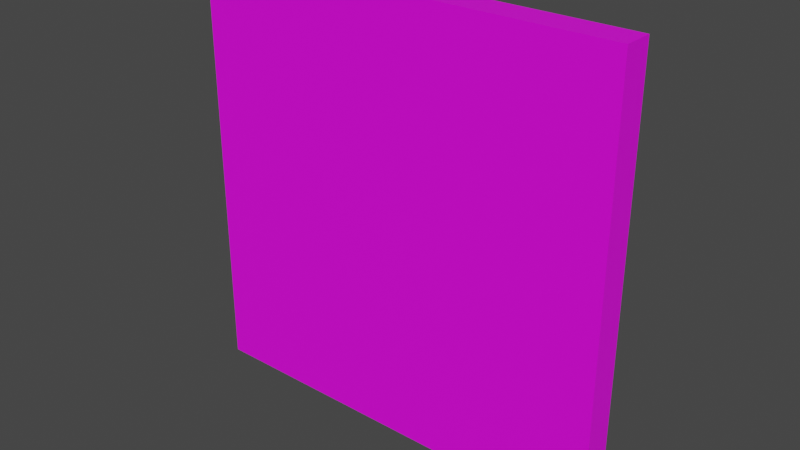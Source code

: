 # Source: Frame_Bird.blend  (saved by Blender 2.90.8; exported with 4.5.12 LTS)
import bpy
from mathutils import Matrix  # noqa: F401  (used for matrix-valued properties, if any)

bpy.ops.wm.read_factory_settings(use_empty=True)
scene = bpy.context.scene
scene.name = 'Scene'

# ---- collections
col_collection = bpy.data.collections.new('Collection'); scene.collection.children.link(col_collection)

# ---- images (referenced by path relative to the original .blend; pixels are not part of the script)
import os
ASSET_DIR = os.environ.get("B2B_ASSET_DIR", "")  # directory of the original .blend (textures are referenced by path, not embedded)
HERE = os.path.dirname(os.path.abspath(__file__))  # packed textures are extracted next to this script under _unpacked/

def load_image(name, relpath, width, height, colorspace="sRGB"):
    """Load a texture the original file referenced (path relative to the .blend, or extracted next to this script)."""
    p = next((c for c in (os.path.join(HERE, relpath), os.path.join(ASSET_DIR, relpath)) if relpath and os.path.exists(c)), "")
    if p:
        img = bpy.data.images.load(p, check_existing=True)
        img.name = name
    else:  # same state as the original file: an image datablock whose file is absent (Cycles renders it pink)
        img = bpy.data.images.new(name, width, height)
        img.source = "FILE"
        img.filepath = "//" + (relpath or name)
    img.colorspace_settings.name = colorspace
    return img
img_frame_bird_png = load_image('Frame_Bird.png', 'Frame_Bird.png', 1024, 1024, 'sRGB')

# ---- materials (node trees are filled in below, after node groups)
mat_frame_bird = bpy.data.materials.new('Frame_Bird')
mat_frame_bird.use_transparent_shadow = False

# ---- material node trees
mat_frame_bird.use_nodes = True; mat_frame_bird.node_tree.nodes.clear()
_N = mat_frame_bird.node_tree.nodes; _L = mat_frame_bird.node_tree.links
n0 = _N.new('ShaderNodeBsdfPrincipled'); n0.name = 'Principled BSDF'; n0.location = (10, 300)
n0.distribution = 'GGX'
n0.subsurface_method = 'BURLEY'
n0.inputs[3].default_value = 1.45
n0.inputs[27].default_value = (0.0, 0.0, 0.0, 1.0)
n0.inputs[28].default_value = 1.0
n1 = _N.new('ShaderNodeOutputMaterial'); n1.name = 'Material Output'; n1.location = (300, 300)
n2 = _N.new('ShaderNodeTexImage'); n2.name = 'Image Texture'; n2.location = (-280, 280)
n2.image = img_frame_bird_png
_L.new(n0.outputs[0], n1.inputs[0])
_L.new(n2.outputs[0], n0.inputs[0])
n1.is_active_output = True

# ---- world
world_world = bpy.data.worlds.new('World'); scene.world = world_world
world_world.use_nodes = True; world_world.node_tree.nodes.clear()
_N = world_world.node_tree.nodes; _L = world_world.node_tree.links
n0 = _N.new('ShaderNodeOutputWorld'); n0.name = 'World Output'; n0.location = (300, 300)
n1 = _N.new('ShaderNodeBackground'); n1.name = 'Background'; n1.location = (10, 300)
n1.inputs[0].default_value = (0.05088, 0.05088, 0.05088, 1.0)
_L.new(n1.outputs[0], n0.inputs[0])
n0.is_active_output = True
world_world.color = (0.05088, 0.05088, 0.05088)
world_world.use_sun_shadow = False
world_world.sun_shadow_jitter_overblur = 0.0

# ---- meshes
me_cube_001 = bpy.data.meshes.new('Cube.001')
me_cube_001.from_pydata([(-0.8142, -0.05697, -0.8142), (-0.8142, -0.05697, 0.8142), (-0.8142, 0.05697, -0.8142), (-0.8142, 0.05697, 0.8142), (0.8142, -0.05697, -0.8142), (0.8142, -0.05697, 0.8142), (0.8142, 0.05697, -0.8142), (0.8142, 0.05697, 0.8142)], [], [(0, 1, 3, 2), (2, 3, 7, 6), (6, 7, 5, 4), (4, 5, 1, 0), (2, 6, 4, 0), (7, 3, 1, 5)])
_uv = me_cube_001.uv_layers.new(name='UVMap')
_uv.uv.foreach_set('vector', [0.05051, 0.5, 0.05051, 0.75, 0.006073, 0.75, 0.006073, 0.5, 0.9366, 0.1631, 0.997, 0.1631, 0.997, 0.2236, 0.9366, 0.2236, 0.006073, 0.25, 0.006073, 1.323e-05, 0.05051, 1.323e-05, 0.05051, 0.25, 1.0, 0.0, 1.0, 1.0, 2.98e-08, 1.0, 0.0, 2.98e-08, 0.006073, 0.5, 0.006073, 0.25, 0.05051, 0.25, 0.05051, 0.5, 0.006073, 1.0, 0.006073, 0.75, 0.05051, 0.75, 0.05051, 1.0])
me_cube_001.materials.append(mat_frame_bird)
me_cube_001.use_remesh_fix_poles = True
me_cube_001.use_remesh_preserve_attributes = False
me_cube_001.use_mirror_vertex_groups = False
me_cube_001.update()

# ---- objects
ob_frame_bird = bpy.data.objects.new('Frame_Bird', me_cube_001)

# ---- transforms, parenting, visibility, modifiers, constraints
ob_frame_bird.location = (0.0, 0.0, 0.0)
ob_frame_bird.lineart.crease_threshold = 0.0

# ---- collection membership
col_collection.objects.link(ob_frame_bird)

# ---- scene / render settings (as saved in the file)
scene.frame_start = 1; scene.frame_end = 250; scene.frame_set(1)
scene.render.engine = 'BLENDER_EEVEE_NEXT'
scene.cycles.use_denoising = False
scene.cycles.samples = 128
scene.cycles.sampling_pattern = 'TABULATED_SOBOL'
scene.cycles.use_adaptive_sampling = False
scene.cycles.use_light_tree = False
scene.view_settings.view_transform = 'Filmic'
bpy.context.view_layer.update()

# ---- added for rendering (the .blend has no active camera and no usable light): camera, sun
cam_auto = bpy.data.cameras.new('AutoCamera')
cam_auto.lens = 50.0
cam_auto.sensor_width = 36.0
cam_auto.clip_end = 1000.0
ob_auto_camera = bpy.data.objects.new('AutoCamera', cam_auto)
scene.collection.objects.link(ob_auto_camera)
ob_auto_camera.location = (2.13333, -2.56, 1.70666)
ob_auto_camera.rotation_euler = (1.09748, -7.21219e-08, 0.694738)
scene.camera = ob_auto_camera
light_auto_sun = bpy.data.lights.new('AutoSun', 'SUN')
light_auto_sun.energy = 3.0
light_auto_sun.angle = 0.0523599
ob_auto_sun = bpy.data.objects.new('AutoSun', light_auto_sun)
scene.collection.objects.link(ob_auto_sun)
ob_auto_sun.rotation_euler = (0.872665, 0.174533, 0.523599)
bpy.context.view_layer.update()
